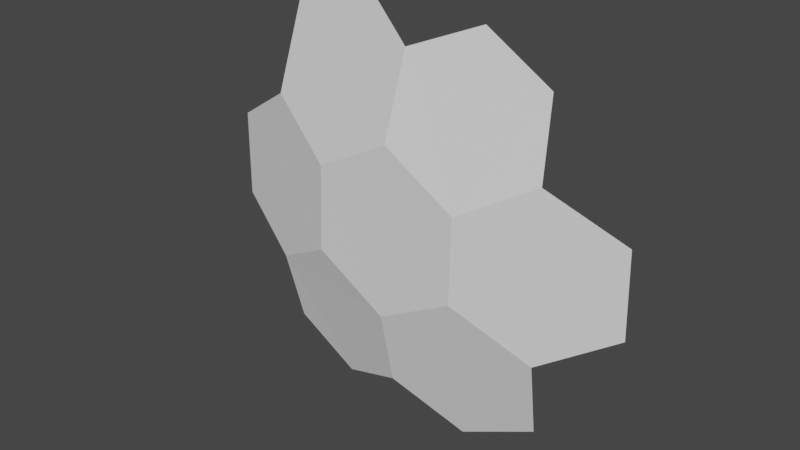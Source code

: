 # Source: Shield_1.blend  (saved by Blender 3.3.6; exported with 4.5.12 LTS)
import bpy
from mathutils import Matrix  # noqa: F401  (used for matrix-valued properties, if any)

bpy.ops.wm.read_factory_settings(use_empty=True)
scene = bpy.context.scene
scene.name = 'Scene'

# ---- collections
col_collection = bpy.data.collections.new('Collection'); scene.collection.children.link(col_collection)

# ---- world
world_world = bpy.data.worlds.new('World'); scene.world = world_world
world_world.use_nodes = True; world_world.node_tree.nodes.clear()
_N = world_world.node_tree.nodes; _L = world_world.node_tree.links
n0 = _N.new('ShaderNodeOutputWorld'); n0.name = 'World Output'; n0.location = (300, 300)
n1 = _N.new('ShaderNodeBackground'); n1.name = 'Background'; n1.location = (10, 300)
n1.inputs[0].default_value = (0.05088, 0.05088, 0.05088, 1.0)
_L.new(n1.outputs[0], n0.inputs[0])
n0.is_active_output = True
world_world.color = (0.05088, 0.05088, 0.05088)
world_world.use_sun_shadow = False
world_world.sun_shadow_jitter_overblur = 0.0

# ---- meshes
me_icosphere = bpy.data.meshes.new('Icosphere')
me_icosphere.from_pydata([(-0.2971, -0.9142, 0.1836), (-0.1541, -0.9653, -0.08356), (-0.1489, -0.9638, 0.09203), (0.005802, -0.9653, 0.1752), (0.01511, -0.9206, 0.342), (0.1546, -0.8869, 0.3995), (0.2882, -0.8869, 0.317), (0.1541, -0.9653, 0.08356), (-0.005802, -0.9653, -0.1752), (0.2991, -0.9206, 0.1665), (0.1489, -0.9638, -0.09203), (-0.01511, -0.9206, -0.342), (-0.1546, -0.8869, -0.3995), (-0.2882, -0.8869, -0.317), (-0.4427, -0.8716, -0.08356), (-0.446, -0.8673, 0.09203), (-0.2971, -0.9142, 0.1836), (-0.2818, -0.8673, 0.3578), (-0.1232, -0.8716, 0.4333), (-0.2991, -0.9206, -0.1665), (-0.2991, -0.9206, -0.1665), (-0.1541, -0.9653, -0.08356), (-0.1541, -0.9653, -0.08356), (-0.1489, -0.9638, 0.09203), (-0.1489, -0.9638, 0.09203), (0.005802, -0.9653, 0.1752), (0.005802, -0.9653, 0.1752), (0.01511, -0.9206, 0.342), (0.1541, -0.9653, 0.08356), (0.1541, -0.9653, 0.08356), (-0.005802, -0.9653, -0.1752), (-0.005802, -0.9653, -0.1752), (0.2991, -0.9206, 0.1665), (0.4427, -0.8716, 0.08356), (0.1489, -0.9638, -0.09203), (0.1489, -0.9638, -0.09203), (0.2971, -0.9142, -0.1836), (0.2971, -0.9142, -0.1836), (0.446, -0.8673, -0.09203), (-0.01511, -0.9206, -0.342), (0.1232, -0.8716, -0.4333), (0.2818, -0.8673, -0.3578)], [], [(13, 12, 39, 30, 21, 19), (14, 20, 22, 23, 16, 15), (0, 24, 25, 27, 18, 17), (29, 35, 36, 38, 33, 32), (31, 11, 40, 41, 37, 34), (1, 8, 10, 28, 26, 2), (3, 7, 9, 6, 5, 4)])
_uv = me_icosphere.uv_layers.new(name='UVMap')
_uv.uv.foreach_set('vector', [0.4923, 0.9731, 0.9071, 0.7337, 0.9071, 0.2548, 0.4923, 0.01534, 0.0776, 0.2548, 0.0776, 0.7337, 0.4923, 0.9731, 0.9071, 0.7337, 0.9071, 0.2548, 0.4923, 0.01534, 0.0776, 0.2548, 0.0776, 0.7337, 0.4923, 0.9731, 0.9071, 0.7337, 0.9071, 0.2548, 0.4923, 0.01534, 0.0776, 0.2548, 0.0776, 0.7337, 0.4923, 0.9731, 0.9071, 0.7337, 0.9071, 0.2548, 0.4923, 0.01534, 0.0776, 0.2548, 0.0776, 0.7337, 0.4923, 0.9731, 0.9071, 0.7337, 0.9071, 0.2548, 0.4923, 0.01534, 0.0776, 0.2548, 0.0776, 0.7337, 0.4923, 0.9731, 0.9071, 0.7337, 0.9071, 0.2548, 0.4923, 0.01534, 0.0776, 0.2548, 0.0776, 0.7337, 0.4923, 0.9731, 0.9071, 0.7337, 0.9071, 0.2548, 0.4923, 0.01534, 0.0776, 0.2548, 0.0776, 0.7337])
me_icosphere.update()

# ---- objects
ob_shield1 = bpy.data.objects.new('Shield1', me_icosphere)

# ---- transforms, parenting, visibility, modifiers, constraints
ob_shield1.location = (0.0, 0.0, 0.0)

# ---- collection membership
col_collection.objects.link(ob_shield1)

# ---- scene / render settings (as saved in the file)
scene.frame_start = 1; scene.frame_end = 250; scene.frame_set(1)
scene.render.engine = 'BLENDER_EEVEE_NEXT'
scene.cycles.sampling_pattern = 'TABULATED_SOBOL'
scene.cycles.use_light_tree = False
scene.view_settings.view_transform = 'Filmic'
bpy.context.view_layer.update()

# ---- added for rendering (the .blend has no active camera and no usable light): camera, sun
cam_auto = bpy.data.cameras.new('AutoCamera')
cam_auto.lens = 50.0
cam_auto.sensor_width = 36.0
cam_auto.clip_end = 1000.0
ob_auto_camera = bpy.data.objects.new('AutoCamera', cam_auto)
scene.collection.objects.link(ob_auto_camera)
ob_auto_camera.location = (1.15432, -2.30147, 0.923454)
ob_auto_camera.rotation_euler = (1.09748, -7.21219e-08, 0.694738)
scene.camera = ob_auto_camera
light_auto_sun = bpy.data.lights.new('AutoSun', 'SUN')
light_auto_sun.energy = 3.0
light_auto_sun.angle = 0.0523599
ob_auto_sun = bpy.data.objects.new('AutoSun', light_auto_sun)
scene.collection.objects.link(ob_auto_sun)
ob_auto_sun.rotation_euler = (0.872665, 0.174533, 0.523599)
bpy.context.view_layer.update()
